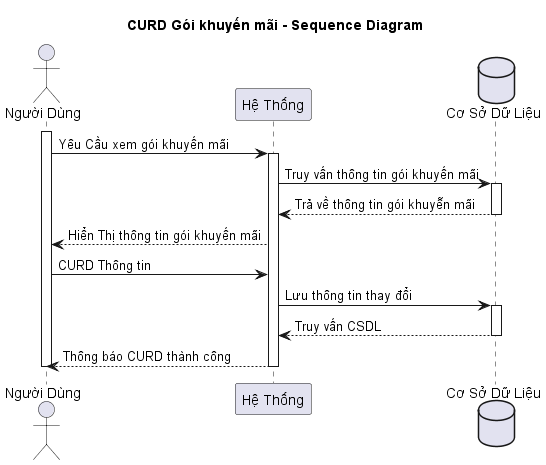

The diagram above was rendered by PlantUML. Its source (embedded in the PNG):
@startuml
title CURD Gói khuyến mãi - Sequence Diagram

actor "Người Dùng" as user
participant "Hệ Thống" as system
database "Cơ Sở Dữ Liệu" as database

activate user
user -> system: Yêu Cầu xem gói khuyến mãi
activate system
system -> database: Truy vấn thông tin gói khuyến mãi
activate database
database --> system: Trả về thông tin gói khuyễn mãi
deactivate database
system --> user: Hiển Thị thông tin gói khuyến mãi
user -> system: CURD Thông tin
system -> database: Lưu thông tin thay đổi
activate database
database --> system: Truy vấn CSDL
deactivate database
system --> user: Thông báo CURD thành công

deactivate system
deactivate user
@enduml